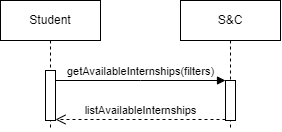

The diagram above was exported from draw.io. Its source (the exported page's mxGraphModel, read from the mxfile embedded in the PNG):
<mxGraphModel dx="862" dy="426" grid="1" gridSize="10" guides="1" tooltips="1" connect="1" arrows="1" fold="1" page="1" pageScale="1" pageWidth="850" pageHeight="1100" math="0" shadow="0">
  <root>
    <mxCell id="0" />
    <mxCell id="1" parent="0" />
    <mxCell id="QjEvMkvZS9HQxCS8N9bO-1" value="Student" style="shape=umlLifeline;perimeter=lifelinePerimeter;whiteSpace=wrap;html=1;container=0;dropTarget=0;collapsible=0;recursiveResize=0;outlineConnect=0;portConstraint=eastwest;newEdgeStyle={&quot;edgeStyle&quot;:&quot;elbowEdgeStyle&quot;,&quot;elbow&quot;:&quot;vertical&quot;,&quot;curved&quot;:0,&quot;rounded&quot;:0};" parent="1" vertex="1">
      <mxGeometry x="40" y="40" width="100" height="130" as="geometry" />
    </mxCell>
    <mxCell id="QjEvMkvZS9HQxCS8N9bO-2" value="" style="html=1;points=[];perimeter=orthogonalPerimeter;outlineConnect=0;targetShapes=umlLifeline;portConstraint=eastwest;newEdgeStyle={&quot;edgeStyle&quot;:&quot;elbowEdgeStyle&quot;,&quot;elbow&quot;:&quot;vertical&quot;,&quot;curved&quot;:0,&quot;rounded&quot;:0};" parent="QjEvMkvZS9HQxCS8N9bO-1" vertex="1">
      <mxGeometry x="45" y="70" width="10" height="50" as="geometry" />
    </mxCell>
    <mxCell id="QjEvMkvZS9HQxCS8N9bO-4" value="S&amp;amp;C" style="shape=umlLifeline;perimeter=lifelinePerimeter;whiteSpace=wrap;html=1;container=0;dropTarget=0;collapsible=0;recursiveResize=0;outlineConnect=0;portConstraint=eastwest;newEdgeStyle={&quot;edgeStyle&quot;:&quot;elbowEdgeStyle&quot;,&quot;elbow&quot;:&quot;vertical&quot;,&quot;curved&quot;:0,&quot;rounded&quot;:0};" parent="1" vertex="1">
      <mxGeometry x="220" y="40" width="100" height="130" as="geometry" />
    </mxCell>
    <mxCell id="QjEvMkvZS9HQxCS8N9bO-5" value="" style="html=1;points=[];perimeter=orthogonalPerimeter;outlineConnect=0;targetShapes=umlLifeline;portConstraint=eastwest;newEdgeStyle={&quot;edgeStyle&quot;:&quot;elbowEdgeStyle&quot;,&quot;elbow&quot;:&quot;vertical&quot;,&quot;curved&quot;:0,&quot;rounded&quot;:0};" parent="QjEvMkvZS9HQxCS8N9bO-4" vertex="1">
      <mxGeometry x="45" y="80" width="10" height="40" as="geometry" />
    </mxCell>
    <mxCell id="QjEvMkvZS9HQxCS8N9bO-7" value="getAvailableInternships(filters)" style="html=1;verticalAlign=bottom;endArrow=block;edgeStyle=elbowEdgeStyle;elbow=horizontal;curved=0;rounded=0;" parent="1" source="QjEvMkvZS9HQxCS8N9bO-2" target="QjEvMkvZS9HQxCS8N9bO-5" edge="1">
      <mxGeometry relative="1" as="geometry">
        <mxPoint x="195" y="130" as="sourcePoint" />
        <Array as="points">
          <mxPoint x="180" y="120" />
        </Array>
      </mxGeometry>
    </mxCell>
    <mxCell id="QjEvMkvZS9HQxCS8N9bO-8" value="listAvailableInternships" style="html=1;verticalAlign=bottom;endArrow=open;dashed=1;endSize=8;edgeStyle=elbowEdgeStyle;elbow=vertical;curved=0;rounded=0;" parent="1" edge="1">
      <mxGeometry relative="1" as="geometry">
        <mxPoint x="95" y="159" as="targetPoint" />
        <Array as="points">
          <mxPoint x="190" y="159" />
        </Array>
        <mxPoint x="265" y="159" as="sourcePoint" />
      </mxGeometry>
    </mxCell>
  </root>
</mxGraphModel>